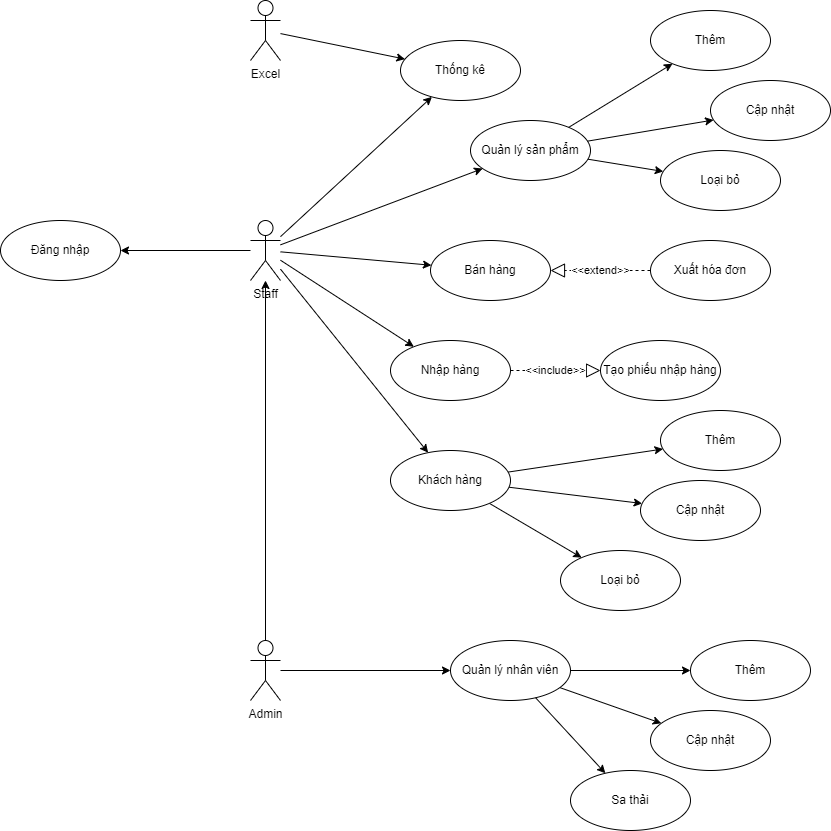

The diagram above was exported from draw.io. Its source (the exported page's mxGraphModel, read from the mxfile embedded in the PNG):
<mxGraphModel dx="1822" dy="1158" grid="1" gridSize="10" guides="1" tooltips="1" connect="1" arrows="1" fold="1" page="0" pageScale="1" pageWidth="850" pageHeight="1100" math="0" shadow="0">
  <root>
    <mxCell id="0" />
    <mxCell id="1" parent="0" />
    <mxCell id="ObOV8vnFgZkp2TzR7zjf-1" value="Đăng nhập" style="ellipse;whiteSpace=wrap;html=1;" parent="1" vertex="1">
      <mxGeometry x="-20" y="140" width="120" height="60" as="geometry" />
    </mxCell>
    <mxCell id="ObOV8vnFgZkp2TzR7zjf-3" value="Staff" style="shape=umlActor;verticalLabelPosition=bottom;verticalAlign=top;html=1;outlineConnect=0;" parent="1" vertex="1">
      <mxGeometry x="230" y="140" width="30" height="60" as="geometry" />
    </mxCell>
    <mxCell id="OW1Z5zJc-MTCwuc7WeN4-1" style="edgeStyle=orthogonalEdgeStyle;rounded=0;orthogonalLoop=1;jettySize=auto;html=1;" parent="1" source="ObOV8vnFgZkp2TzR7zjf-4" target="ObOV8vnFgZkp2TzR7zjf-14" edge="1">
      <mxGeometry relative="1" as="geometry" />
    </mxCell>
    <mxCell id="ObOV8vnFgZkp2TzR7zjf-4" value="Admin" style="shape=umlActor;verticalLabelPosition=bottom;verticalAlign=top;html=1;outlineConnect=0;" parent="1" vertex="1">
      <mxGeometry x="230" y="560" width="30" height="60" as="geometry" />
    </mxCell>
    <mxCell id="ObOV8vnFgZkp2TzR7zjf-10" value="" style="endArrow=classic;html=1;rounded=0;" parent="1" source="ObOV8vnFgZkp2TzR7zjf-3" target="ObOV8vnFgZkp2TzR7zjf-1" edge="1">
      <mxGeometry width="50" height="50" relative="1" as="geometry">
        <mxPoint x="400" y="410" as="sourcePoint" />
        <mxPoint x="110" y="287" as="targetPoint" />
      </mxGeometry>
    </mxCell>
    <mxCell id="ObOV8vnFgZkp2TzR7zjf-11" value="" style="endArrow=classic;html=1;rounded=0;" parent="1" source="ObOV8vnFgZkp2TzR7zjf-4" target="ObOV8vnFgZkp2TzR7zjf-3" edge="1">
      <mxGeometry width="50" height="50" relative="1" as="geometry">
        <mxPoint x="400" y="410" as="sourcePoint" />
        <mxPoint x="450" y="360" as="targetPoint" />
      </mxGeometry>
    </mxCell>
    <mxCell id="ObOV8vnFgZkp2TzR7zjf-12" value="Thống kê" style="ellipse;whiteSpace=wrap;html=1;" parent="1" vertex="1">
      <mxGeometry x="380" y="-40" width="120" height="60" as="geometry" />
    </mxCell>
    <mxCell id="ObOV8vnFgZkp2TzR7zjf-13" value="Quản lý sản phẩm" style="ellipse;whiteSpace=wrap;html=1;" parent="1" vertex="1">
      <mxGeometry x="450" y="40" width="120" height="60" as="geometry" />
    </mxCell>
    <mxCell id="ObOV8vnFgZkp2TzR7zjf-14" value="Quản lý nhân viên" style="ellipse;whiteSpace=wrap;html=1;" parent="1" vertex="1">
      <mxGeometry x="430" y="560" width="120" height="60" as="geometry" />
    </mxCell>
    <mxCell id="ObOV8vnFgZkp2TzR7zjf-15" value="Excel" style="shape=umlActor;verticalLabelPosition=bottom;verticalAlign=top;html=1;outlineConnect=0;" parent="1" vertex="1">
      <mxGeometry x="230" y="-80" width="30" height="60" as="geometry" />
    </mxCell>
    <mxCell id="ObOV8vnFgZkp2TzR7zjf-16" value="Bán hàng" style="ellipse;whiteSpace=wrap;html=1;" parent="1" vertex="1">
      <mxGeometry x="410" y="160" width="120" height="60" as="geometry" />
    </mxCell>
    <mxCell id="ObOV8vnFgZkp2TzR7zjf-17" value="Nhập hàng" style="ellipse;whiteSpace=wrap;html=1;" parent="1" vertex="1">
      <mxGeometry x="370" y="260" width="120" height="60" as="geometry" />
    </mxCell>
    <mxCell id="ObOV8vnFgZkp2TzR7zjf-18" value="Xuất hóa đơn" style="ellipse;whiteSpace=wrap;html=1;" parent="1" vertex="1">
      <mxGeometry x="630" y="160" width="120" height="60" as="geometry" />
    </mxCell>
    <mxCell id="ObOV8vnFgZkp2TzR7zjf-19" value="&amp;lt;&amp;lt;extend&amp;gt;&amp;gt;" style="endArrow=block;dashed=1;endFill=0;endSize=12;html=1;rounded=0;" parent="1" source="ObOV8vnFgZkp2TzR7zjf-18" target="ObOV8vnFgZkp2TzR7zjf-16" edge="1">
      <mxGeometry width="160" relative="1" as="geometry">
        <mxPoint x="340" y="390" as="sourcePoint" />
        <mxPoint x="500" y="390" as="targetPoint" />
      </mxGeometry>
    </mxCell>
    <mxCell id="ObOV8vnFgZkp2TzR7zjf-20" value="" style="endArrow=classic;html=1;rounded=0;" parent="1" source="ObOV8vnFgZkp2TzR7zjf-3" target="ObOV8vnFgZkp2TzR7zjf-12" edge="1">
      <mxGeometry width="50" height="50" relative="1" as="geometry">
        <mxPoint x="240" y="193" as="sourcePoint" />
        <mxPoint x="120" y="297" as="targetPoint" />
      </mxGeometry>
    </mxCell>
    <mxCell id="ObOV8vnFgZkp2TzR7zjf-21" value="" style="endArrow=classic;html=1;rounded=0;" parent="1" source="ObOV8vnFgZkp2TzR7zjf-3" target="ObOV8vnFgZkp2TzR7zjf-13" edge="1">
      <mxGeometry width="50" height="50" relative="1" as="geometry">
        <mxPoint x="250" y="203" as="sourcePoint" />
        <mxPoint x="130" y="307" as="targetPoint" />
      </mxGeometry>
    </mxCell>
    <mxCell id="ObOV8vnFgZkp2TzR7zjf-22" value="" style="endArrow=classic;html=1;rounded=0;" parent="1" source="ObOV8vnFgZkp2TzR7zjf-3" target="ObOV8vnFgZkp2TzR7zjf-16" edge="1">
      <mxGeometry width="50" height="50" relative="1" as="geometry">
        <mxPoint x="260" y="213" as="sourcePoint" />
        <mxPoint x="140" y="317" as="targetPoint" />
      </mxGeometry>
    </mxCell>
    <mxCell id="ObOV8vnFgZkp2TzR7zjf-23" value="" style="endArrow=classic;html=1;rounded=0;" parent="1" source="ObOV8vnFgZkp2TzR7zjf-3" target="ObOV8vnFgZkp2TzR7zjf-17" edge="1">
      <mxGeometry width="50" height="50" relative="1" as="geometry">
        <mxPoint x="270" y="223" as="sourcePoint" />
        <mxPoint x="150" y="327" as="targetPoint" />
      </mxGeometry>
    </mxCell>
    <mxCell id="ObOV8vnFgZkp2TzR7zjf-24" value="" style="endArrow=classic;html=1;rounded=0;" parent="1" source="ObOV8vnFgZkp2TzR7zjf-15" target="ObOV8vnFgZkp2TzR7zjf-12" edge="1">
      <mxGeometry width="50" height="50" relative="1" as="geometry">
        <mxPoint x="280" y="233" as="sourcePoint" />
        <mxPoint x="160" y="337" as="targetPoint" />
      </mxGeometry>
    </mxCell>
    <mxCell id="ObOV8vnFgZkp2TzR7zjf-25" value="&amp;lt;&amp;lt;include&amp;gt;&amp;gt;" style="endArrow=block;dashed=1;endFill=0;endSize=12;html=1;rounded=0;" parent="1" source="ObOV8vnFgZkp2TzR7zjf-17" target="ObOV8vnFgZkp2TzR7zjf-27" edge="1">
      <mxGeometry width="160" relative="1" as="geometry">
        <mxPoint x="340" y="390" as="sourcePoint" />
        <mxPoint x="840" y="240" as="targetPoint" />
      </mxGeometry>
    </mxCell>
    <mxCell id="ObOV8vnFgZkp2TzR7zjf-27" value="Tạo phiếu nhập hàng" style="ellipse;whiteSpace=wrap;html=1;" parent="1" vertex="1">
      <mxGeometry x="580" y="260" width="120" height="60" as="geometry" />
    </mxCell>
    <mxCell id="zkIN0AaRa5zIOsMPoeX3-2" value="Thêm" style="ellipse;whiteSpace=wrap;html=1;" parent="1" vertex="1">
      <mxGeometry x="630" y="-70" width="120" height="60" as="geometry" />
    </mxCell>
    <mxCell id="zkIN0AaRa5zIOsMPoeX3-3" value="Cập nhật" style="ellipse;whiteSpace=wrap;html=1;" parent="1" vertex="1">
      <mxGeometry x="690" width="120" height="60" as="geometry" />
    </mxCell>
    <mxCell id="zkIN0AaRa5zIOsMPoeX3-4" value="Loại bỏ" style="ellipse;whiteSpace=wrap;html=1;" parent="1" vertex="1">
      <mxGeometry x="640" y="70" width="120" height="60" as="geometry" />
    </mxCell>
    <mxCell id="zkIN0AaRa5zIOsMPoeX3-5" value="" style="endArrow=classic;html=1;rounded=0;" parent="1" source="ObOV8vnFgZkp2TzR7zjf-13" target="zkIN0AaRa5zIOsMPoeX3-2" edge="1">
      <mxGeometry width="50" height="50" relative="1" as="geometry">
        <mxPoint x="270" y="174.33962264150932" as="sourcePoint" />
        <mxPoint x="472.1086509800125" y="98.07220717735368" as="targetPoint" />
      </mxGeometry>
    </mxCell>
    <mxCell id="zkIN0AaRa5zIOsMPoeX3-6" value="" style="endArrow=classic;html=1;rounded=0;" parent="1" source="ObOV8vnFgZkp2TzR7zjf-13" target="zkIN0AaRa5zIOsMPoeX3-3" edge="1">
      <mxGeometry width="50" height="50" relative="1" as="geometry">
        <mxPoint x="280" y="184.33962264150932" as="sourcePoint" />
        <mxPoint x="482.1086509800125" y="108.07220717735368" as="targetPoint" />
      </mxGeometry>
    </mxCell>
    <mxCell id="zkIN0AaRa5zIOsMPoeX3-7" value="" style="endArrow=classic;html=1;rounded=0;" parent="1" source="ObOV8vnFgZkp2TzR7zjf-13" target="zkIN0AaRa5zIOsMPoeX3-4" edge="1">
      <mxGeometry width="50" height="50" relative="1" as="geometry">
        <mxPoint x="290" y="194.33962264150932" as="sourcePoint" />
        <mxPoint x="780" y="110" as="targetPoint" />
      </mxGeometry>
    </mxCell>
    <mxCell id="zkIN0AaRa5zIOsMPoeX3-8" value="Thêm" style="ellipse;whiteSpace=wrap;html=1;" parent="1" vertex="1">
      <mxGeometry x="670" y="560" width="120" height="60" as="geometry" />
    </mxCell>
    <mxCell id="zkIN0AaRa5zIOsMPoeX3-9" value="Cập nhật" style="ellipse;whiteSpace=wrap;html=1;" parent="1" vertex="1">
      <mxGeometry x="630" y="630" width="120" height="60" as="geometry" />
    </mxCell>
    <mxCell id="zkIN0AaRa5zIOsMPoeX3-10" value="Sa thải" style="ellipse;whiteSpace=wrap;html=1;" parent="1" vertex="1">
      <mxGeometry x="550" y="690" width="120" height="60" as="geometry" />
    </mxCell>
    <mxCell id="zkIN0AaRa5zIOsMPoeX3-11" value="" style="endArrow=classic;html=1;rounded=0;" parent="1" source="ObOV8vnFgZkp2TzR7zjf-14" target="zkIN0AaRa5zIOsMPoeX3-8" edge="1">
      <mxGeometry width="50" height="50" relative="1" as="geometry">
        <mxPoint x="599.9989813656596" y="646.8654056517839" as="sourcePoint" />
        <mxPoint x="523.9086509800125" y="698.0722071773537" as="targetPoint" />
      </mxGeometry>
    </mxCell>
    <mxCell id="zkIN0AaRa5zIOsMPoeX3-12" value="" style="endArrow=classic;html=1;rounded=0;" parent="1" source="ObOV8vnFgZkp2TzR7zjf-14" target="zkIN0AaRa5zIOsMPoeX3-9" edge="1">
      <mxGeometry width="50" height="50" relative="1" as="geometry">
        <mxPoint x="618.8137724584024" y="660.653479924852" as="sourcePoint" />
        <mxPoint x="533.9086509800125" y="708.0722071773537" as="targetPoint" />
      </mxGeometry>
    </mxCell>
    <mxCell id="zkIN0AaRa5zIOsMPoeX3-13" value="" style="endArrow=classic;html=1;rounded=0;" parent="1" source="ObOV8vnFgZkp2TzR7zjf-14" target="zkIN0AaRa5zIOsMPoeX3-10" edge="1">
      <mxGeometry width="50" height="50" relative="1" as="geometry">
        <mxPoint x="619.2214642660144" y="678.7002218584871" as="sourcePoint" />
        <mxPoint x="831.8" y="710" as="targetPoint" />
      </mxGeometry>
    </mxCell>
    <mxCell id="FJp7RkSeVOJuFaWee4Ti-1" value="Thêm" style="ellipse;whiteSpace=wrap;html=1;" parent="1" vertex="1">
      <mxGeometry x="640" y="330" width="120" height="60" as="geometry" />
    </mxCell>
    <mxCell id="FJp7RkSeVOJuFaWee4Ti-2" value="Cập nhật" style="ellipse;whiteSpace=wrap;html=1;" parent="1" vertex="1">
      <mxGeometry x="620" y="400" width="120" height="60" as="geometry" />
    </mxCell>
    <mxCell id="FJp7RkSeVOJuFaWee4Ti-3" value="Loại bỏ" style="ellipse;whiteSpace=wrap;html=1;" parent="1" vertex="1">
      <mxGeometry x="540" y="470" width="120" height="60" as="geometry" />
    </mxCell>
    <mxCell id="FJp7RkSeVOJuFaWee4Ti-4" value="" style="endArrow=classic;html=1;rounded=0;" parent="1" source="FJp7RkSeVOJuFaWee4Ti-7" target="FJp7RkSeVOJuFaWee4Ti-1" edge="1">
      <mxGeometry width="50" height="50" relative="1" as="geometry">
        <mxPoint x="809.9989813656596" y="406.86540565178393" as="sourcePoint" />
        <mxPoint x="733.9086509800125" y="458.0722071773537" as="targetPoint" />
      </mxGeometry>
    </mxCell>
    <mxCell id="FJp7RkSeVOJuFaWee4Ti-5" value="" style="endArrow=classic;html=1;rounded=0;" parent="1" source="FJp7RkSeVOJuFaWee4Ti-7" target="FJp7RkSeVOJuFaWee4Ti-2" edge="1">
      <mxGeometry width="50" height="50" relative="1" as="geometry">
        <mxPoint x="828.8137724584024" y="420.65347992485204" as="sourcePoint" />
        <mxPoint x="743.9086509800125" y="468.0722071773537" as="targetPoint" />
      </mxGeometry>
    </mxCell>
    <mxCell id="FJp7RkSeVOJuFaWee4Ti-6" value="" style="endArrow=classic;html=1;rounded=0;" parent="1" source="FJp7RkSeVOJuFaWee4Ti-7" target="FJp7RkSeVOJuFaWee4Ti-3" edge="1">
      <mxGeometry width="50" height="50" relative="1" as="geometry">
        <mxPoint x="829.2214642660144" y="438.7002218584871" as="sourcePoint" />
        <mxPoint x="1041.8" y="470" as="targetPoint" />
      </mxGeometry>
    </mxCell>
    <mxCell id="FJp7RkSeVOJuFaWee4Ti-7" value="Khách hàng" style="ellipse;whiteSpace=wrap;html=1;" parent="1" vertex="1">
      <mxGeometry x="370" y="370" width="120" height="60" as="geometry" />
    </mxCell>
    <mxCell id="FJp7RkSeVOJuFaWee4Ti-8" value="" style="endArrow=classic;html=1;rounded=0;" parent="1" source="ObOV8vnFgZkp2TzR7zjf-3" target="FJp7RkSeVOJuFaWee4Ti-7" edge="1">
      <mxGeometry width="50" height="50" relative="1" as="geometry">
        <mxPoint x="270" y="189.7297297297298" as="sourcePoint" />
        <mxPoint x="403.3695283796378" y="276.23969408408925" as="targetPoint" />
      </mxGeometry>
    </mxCell>
  </root>
</mxGraphModel>